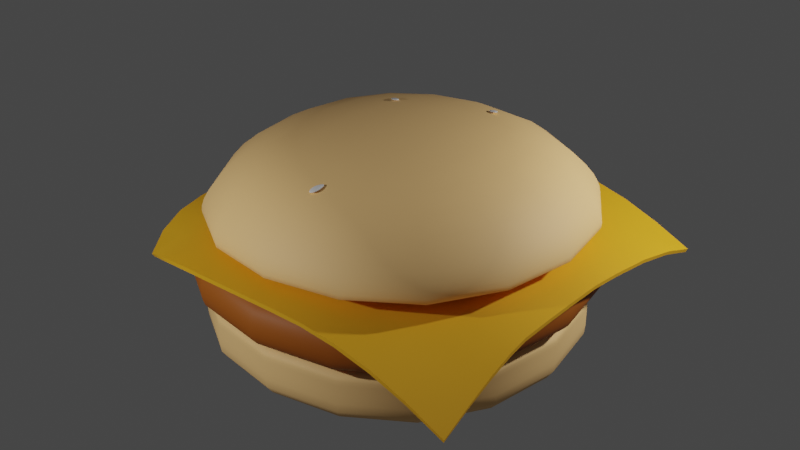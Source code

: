 # Source: burger.blend  (saved by Blender 3.3.6; exported with 4.5.12 LTS)
import bpy
from mathutils import Matrix  # noqa: F401  (used for matrix-valued properties, if any)

bpy.ops.wm.read_factory_settings(use_empty=True)
scene = bpy.context.scene
scene.name = 'Scene'

# ---- collections
col_collection = bpy.data.collections.new('Collection'); scene.collection.children.link(col_collection)

# ---- materials (node trees are filled in below, after node groups)
mat_bunmaterial = bpy.data.materials.new('bunMaterial')
mat_bunmaterial.use_transparent_shadow = False
mat_meat = bpy.data.materials.new('Meat')
mat_meat.use_transparent_shadow = False
mat_cheese = bpy.data.materials.new('Cheese')
mat_cheese.use_transparent_shadow = False
mat_material = bpy.data.materials.new('Material')
mat_material.alpha_threshold = 0.0
mat_material.use_transparent_shadow = False
mat_material.roughness = 0.5
mat_material.line_color = (0.0, 0.0, 0.0, 1.0)

# ---- node groups
ng_auto_smooth = bpy.data.node_groups.new('Auto Smooth', 'GeometryNodeTree')
_s = ng_auto_smooth.interface.new_socket(name='Geometry', in_out='OUTPUT', socket_type='NodeSocketGeometry')
_s = ng_auto_smooth.interface.new_socket(name='Geometry', in_out='INPUT', socket_type='NodeSocketGeometry')
_s = ng_auto_smooth.interface.new_socket(name='Angle', in_out='INPUT', socket_type='NodeSocketFloat')
_s.subtype = 'ANGLE'
_s.min_value = 0.0
_s.max_value = 3.142
ng_auto_smooth.is_modifier = True
_N = ng_auto_smooth.nodes; _L = ng_auto_smooth.links
n0 = _N.new('NodeGroupOutput'); n0.name = 'Group Output'; n0.location = (480, -100)
n1 = _N.new('NodeGroupInput'); n1.name = 'Group Input'; n1.location = (-420, -300)
n2 = _N.new('NodeGroupInput'); n2.name = 'Group Input.001'; n2.location = (-60, -100)
n3 = _N.new('GeometryNodeSetShadeSmooth'); n3.name = 'Set Shade Smooth'; n3.location = (120, -100)
n3.domain = 'EDGE'
n4 = _N.new('GeometryNodeSetShadeSmooth'); n4.name = 'Set Shade Smooth.001'; n4.location = (300, -100)
n5 = _N.new('GeometryNodeInputMeshEdgeAngle'); n5.name = 'Edge Angle'; n5.location = (-420, -220)
n6 = _N.new('GeometryNodeInputEdgeSmooth'); n6.name = 'Is Edge Smooth'; n6.location = (-60, -160)
n7 = _N.new('GeometryNodeInputShadeSmooth'); n7.name = 'Is Face Smooth'; n7.location = (-240, -340)
n8 = _N.new('FunctionNodeBooleanMath'); n8.name = 'Boolean Math'; n8.location = (-60, -220)
n9 = _N.new('FunctionNodeCompare'); n9.name = 'Compare'; n9.location = (-240, -180)
n9.operation = 'LESS_EQUAL'
_L.new(n5.outputs[0], n9.inputs[0])
_L.new(n4.outputs[0], n0.inputs[0])
_L.new(n1.outputs[1], n9.inputs[1])
_L.new(n9.outputs[0], n8.inputs[0])
_L.new(n7.outputs[0], n8.inputs[1])
_L.new(n2.outputs[0], n3.inputs[0])
_L.new(n6.outputs[0], n3.inputs[1])
_L.new(n3.outputs[0], n4.inputs[0])
_L.new(n8.outputs[0], n3.inputs[2])
n0.is_active_output = True

# ---- material node trees
mat_bunmaterial.use_nodes = True; mat_bunmaterial.node_tree.nodes.clear()
_N = mat_bunmaterial.node_tree.nodes; _L = mat_bunmaterial.node_tree.links
n0 = _N.new('ShaderNodeBsdfPrincipled'); n0.name = 'Principled BSDF'; n0.location = (10, 300)
n0.distribution = 'GGX'
n0.subsurface_method = 'RANDOM_WALK_SKIN'
n0.inputs[0].default_value = (1.0, 0.6057, 0.2432, 1.0)
n0.inputs[2].default_value = 0.6659
n0.inputs[3].default_value = 1.45
n0.inputs[27].default_value = (0.0, 0.0, 0.0, 1.0)
n0.inputs[28].default_value = 1.0
n1 = _N.new('ShaderNodeOutputMaterial'); n1.name = 'Material Output'; n1.location = (300, 300)
_L.new(n0.outputs[0], n1.inputs[0])
n1.is_active_output = True
mat_meat.use_nodes = True; mat_meat.node_tree.nodes.clear()
_N = mat_meat.node_tree.nodes; _L = mat_meat.node_tree.links
n0 = _N.new('ShaderNodeBsdfPrincipled'); n0.name = 'Principled BSDF'; n0.location = (10, 300)
n0.distribution = 'GGX'
n0.subsurface_method = 'RANDOM_WALK_SKIN'
n0.inputs[0].default_value = (0.3424, 0.0867, 0.0, 1.0)
n0.inputs[2].default_value = 0.631
n0.inputs[3].default_value = 1.45
n0.inputs[27].default_value = (0.0, 0.0, 0.0, 1.0)
n0.inputs[28].default_value = 1.0
n1 = _N.new('ShaderNodeOutputMaterial'); n1.name = 'Material Output'; n1.location = (300, 300)
_L.new(n0.outputs[0], n1.inputs[0])
n1.is_active_output = True
mat_cheese.use_nodes = True; mat_cheese.node_tree.nodes.clear()
_N = mat_cheese.node_tree.nodes; _L = mat_cheese.node_tree.links
n0 = _N.new('ShaderNodeBsdfPrincipled'); n0.name = 'Principled BSDF'; n0.location = (10, 300)
n0.distribution = 'GGX'
n0.subsurface_method = 'RANDOM_WALK_SKIN'
n0.inputs[0].default_value = (0.8, 0.3849, 0.004825, 1.0)
n0.inputs[2].default_value = 0.7183
n0.inputs[3].default_value = 1.45
n0.inputs[27].default_value = (0.0, 0.0, 0.0, 1.0)
n0.inputs[28].default_value = 1.0
n1 = _N.new('ShaderNodeOutputMaterial'); n1.name = 'Material Output'; n1.location = (300, 300)
_L.new(n0.outputs[0], n1.inputs[0])
n1.is_active_output = True
mat_material.use_nodes = True; mat_material.node_tree.nodes.clear()
_N = mat_material.node_tree.nodes; _L = mat_material.node_tree.links
n0 = _N.new('ShaderNodeOutputMaterial'); n0.name = 'Material Output'; n0.location = (300, 300)
n1 = _N.new('ShaderNodeBsdfPrincipled'); n1.name = 'Principled BSDF'; n1.location = (10, 300)
n1.distribution = 'GGX'
n1.subsurface_method = 'RANDOM_WALK_SKIN'
n1.inputs[3].default_value = 1.45
n1.inputs[27].default_value = (0.0, 0.0, 0.0, 1.0)
n1.inputs[28].default_value = 1.0
_L.new(n1.outputs[0], n0.inputs[0])
n0.is_active_output = True

# ---- world
world_world = bpy.data.worlds.new('World'); scene.world = world_world
world_world.use_nodes = True; world_world.node_tree.nodes.clear()
_N = world_world.node_tree.nodes; _L = world_world.node_tree.links
n0 = _N.new('ShaderNodeOutputWorld'); n0.name = 'World Output'; n0.location = (300, 300)
n1 = _N.new('ShaderNodeBackground'); n1.name = 'Background'; n1.location = (10, 300)
n1.inputs[0].default_value = (0.05088, 0.05088, 0.05088, 1.0)
_L.new(n1.outputs[0], n0.inputs[0])
n0.is_active_output = True
world_world.color = (0.05088, 0.05088, 0.05088)
world_world.use_sun_shadow = False
world_world.sun_shadow_jitter_overblur = 0.0

# ---- lights
light_point = bpy.data.lights.new('Point', 'POINT')
light_point.transmission_factor = 0.0
light_point.energy = 3000.0
light_point.shadow_soft_size = 0.25
light_point.shadow_maximum_resolution = 0.006
light_point.use_absolute_resolution = True
light_point_001 = bpy.data.lights.new('Point.001', 'POINT')
light_point_001.transmission_factor = 0.0
light_point_001.energy = 3000.0
light_point_001.shadow_soft_size = 0.25
light_point_001.shadow_maximum_resolution = 0.006
light_point_001.use_absolute_resolution = True

# ---- meshes
me_cube_002 = bpy.data.meshes.new('Cube.002')
me_cube_002.from_pydata([(-5.0, -5.0, 0.0), (-5.0, -5.0, 2.0), (-5.0, 5.0, 0.0), (-5.0, 5.0, 2.0), (5.0, -5.0, 0.0), (5.0, -5.0, 2.0), (5.0, 5.0, 0.0), (5.0, 5.0, 2.0), (-5.0, -5.0, 1.7), (-5.0, 5.0, 1.7), (5.0, 5.0, 1.7), (5.0, -5.0, 1.7), (-5.0, 5.0, 1.215), (5.0, 5.0, 1.215), (5.0, -5.0, 1.215), (-5.0, -5.0, 1.215)], [], [(8, 1, 3, 9), (9, 3, 7, 10), (10, 7, 5, 11), (11, 5, 1, 8), (2, 6, 4, 0), (7, 3, 1, 5), (14, 11, 8, 15), (13, 10, 11, 14), (12, 9, 10, 13), (15, 8, 9, 12), (0, 15, 12, 2), (2, 12, 13, 6), (6, 13, 14, 4), (4, 14, 15, 0)])
me_cube_002.polygons.foreach_set('use_smooth', [True] * 14)
_uv = me_cube_002.uv_layers.new(name='UVMap')
_uv.uv.foreach_set('vector', [0.6, 0.0, 0.625, 0.0, 0.625, 0.25, 0.6, 0.25, 0.6, 0.25, 0.625, 0.25, 0.625, 0.5, 0.6, 0.5, 0.6, 0.5, 0.625, 0.5, 0.625, 0.75, 0.6, 0.75, 0.6, 0.75, 0.625, 0.75, 0.625, 1.0, 0.6, 1.0, 0.125, 0.5, 0.375, 0.5, 0.375, 0.75, 0.125, 0.75, 0.625, 0.5, 0.875, 0.5, 0.875, 0.75, 0.625, 0.75, 0.4762, 0.75, 0.6, 0.75, 0.6, 1.0, 0.4762, 1.0, 0.4762, 0.5, 0.6, 0.5, 0.6, 0.75, 0.4762, 0.75, 0.4762, 0.25, 0.6, 0.25, 0.6, 0.5, 0.4762, 0.5, 0.4762, 0.0, 0.6, 0.0, 0.6, 0.25, 0.4762, 0.25, 0.375, 0.0, 0.4762, 0.0, 0.4762, 0.25, 0.375, 0.25, 0.375, 0.25, 0.4762, 0.25, 0.4762, 0.5, 0.375, 0.5, 0.375, 0.5, 0.4762, 0.5, 0.4762, 0.75, 0.375, 0.75, 0.375, 0.75, 0.4762, 0.75, 0.4762, 1.0, 0.375, 1.0])
me_cube_002.materials.append(mat_bunmaterial)
me_cube_002.update()
me_cube_003 = bpy.data.meshes.new('Cube.003')
me_cube_003.from_pydata([(-4.646, -4.646, -0.2649), (-4.646, -4.646, 0.6643), (-4.646, 4.646, -0.2649), (-4.646, 4.646, 0.6643), (4.646, -4.646, -0.2649), (4.646, -4.646, 0.6643), (4.646, 4.646, -0.2649), (4.646, 4.646, 0.6643), (-5.195, -5.195, 0.3957), (-5.195, 5.195, 0.3957), (5.195, 5.195, 0.3957), (5.195, -5.195, 0.3957), (-5.195, 5.195, -0.07994), (5.195, 5.195, -0.07994), (5.195, -5.195, -0.07994), (-5.195, -5.195, -0.07994)], [], [(8, 1, 3, 9), (9, 3, 7, 10), (10, 7, 5, 11), (11, 5, 1, 8), (2, 6, 4, 0), (7, 3, 1, 5), (14, 11, 8, 15), (13, 10, 11, 14), (12, 9, 10, 13), (15, 8, 9, 12), (0, 15, 12, 2), (2, 12, 13, 6), (6, 13, 14, 4), (4, 14, 15, 0)])
me_cube_003.polygons.foreach_set('use_smooth', [True] * 14)
_uv = me_cube_003.uv_layers.new(name='UVMap')
_uv.uv.foreach_set('vector', [0.6, 0.0, 0.625, 0.0, 0.625, 0.25, 0.6, 0.25, 0.6, 0.25, 0.625, 0.25, 0.625, 0.5, 0.6, 0.5, 0.6, 0.5, 0.625, 0.5, 0.625, 0.75, 0.6, 0.75, 0.6, 0.75, 0.625, 0.75, 0.625, 1.0, 0.6, 1.0, 0.125, 0.5, 0.375, 0.5, 0.375, 0.75, 0.125, 0.75, 0.625, 0.5, 0.875, 0.5, 0.875, 0.75, 0.625, 0.75, 0.4762, 0.75, 0.6, 0.75, 0.6, 1.0, 0.4762, 1.0, 0.4762, 0.5, 0.6, 0.5, 0.6, 0.75, 0.4762, 0.75, 0.4762, 0.25, 0.6, 0.25, 0.6, 0.5, 0.4762, 0.5, 0.4762, 0.0, 0.6, 0.0, 0.6, 0.25, 0.4762, 0.25, 0.375, 0.0, 0.4762, 0.0, 0.4762, 0.25, 0.375, 0.25, 0.375, 0.25, 0.4762, 0.25, 0.4762, 0.5, 0.375, 0.5, 0.375, 0.5, 0.4762, 0.5, 0.4762, 0.75, 0.375, 0.75, 0.375, 0.75, 0.4762, 0.75, 0.4762, 1.0, 0.375, 1.0])
me_cube_003.materials.append(mat_meat)
me_cube_003.update()
me_plane = bpy.data.meshes.new('Plane')
me_plane.from_pydata([(-0.9441, -0.7573, -0.2228), (1.042, -0.9819, -0.2318), (-0.9783, 1.096, -0.2093), (1.042, 0.9895, -0.2318), (-0.9555, 0.8731, -0.0854), (-0.9449, 0.6727, -0.02816), (-0.9441, 0.4904, -0.02389), (-0.9441, 0.3096, -0.02389), (-0.9441, 0.1288, -0.02389), (-0.9441, -0.05206, -0.02389), (-0.9441, -0.2329, -0.02389), (-0.9441, -0.4103, -0.0273), (-0.9441, -0.5594, -0.05909), (-0.9441, -0.675, -0.1243), (-0.769, -0.8719, -0.1126), (-0.5915, -0.9465, -0.04066), (-0.4123, -0.983, -0.005504), (-0.2319, -0.9876, -0.001238), (-0.0511, -0.9876, -0.001238), (0.1297, -0.9876, -0.001238), (0.3106, -0.9876, -0.004575), (0.4919, -0.9871, -0.02711), (0.6741, -0.9859, -0.07224), (0.8573, -0.9851, -0.1403), (1.042, -0.8211, -0.1547), (1.042, -0.6805, -0.09634), (1.042, -0.5588, -0.05687), (1.042, -0.4556, -0.03624), (1.042, -0.2748, -0.0329), (1.042, -0.09394, -0.0329), (1.042, 0.08689, -0.03624), (1.042, 0.2677, -0.05687), (1.042, 0.5273, -0.09634), (1.042, 0.7683, -0.1547), (0.8573, 0.9876, -0.1403), (0.6741, 0.9943, -0.07223), (0.4919, 1.001, -0.0271), (0.3106, 1.002, -0.004575), (0.1297, 1.002, -0.001238), (-0.0511, 1.002, -0.001238), (-0.2319, 1.002, -0.001238), (-0.4122, 1.003, -0.002463), (-0.5921, 1.01, -0.01026), (-0.7806, 1.037, -0.0732), (-0.7708, -0.721, -0.08059), (-0.7716, -0.5847, -0.03575), (-0.7716, -0.4271, -0.01251), (-0.7716, -0.2477, -0.01111), (-0.7716, -0.06688, -0.01111), (-0.7716, 0.1139, -0.01111), (-0.7716, 0.2948, -0.01111), (-0.7716, 0.4756, -0.01111), (-0.7717, 0.6566, -0.01156), (-0.7774, 0.8467, -0.04027), (-0.5938, -0.7757, -0.02843), (-0.597, -0.6137, -0.008599), (-0.5982, -0.4396, -0.001924), (-0.5982, -0.2587, -0.001926), (-0.5982, -0.07791, -0.001926), (-0.5982, 0.1029, -0.001926), (-0.5982, 0.2838, -0.001926), (-0.5982, 0.4646, -0.001926), (-0.5977, 0.6455, -0.001883), (-0.5942, 0.8271, -0.004149), (-0.4152, -0.8049, -0.0008248), (-0.4188, -0.6264, 0.002545), (-0.4231, -0.4466, 0.003656), (-0.424, -0.266, 0.003672), (-0.424, -0.08518, 0.003672), (-0.424, 0.09565, 0.003672), (-0.424, 0.2765, 0.003672), (-0.4234, 0.4575, 0.003676), (-0.419, 0.6395, 0.002358), (-0.4153, 0.8213, 0.0004505), (-0.2351, -0.8084, 0.00214), (-0.2389, -0.629, 0.004393), (-0.2433, -0.4493, 0.005562), (-0.2482, -0.2693, 0.005697), (-0.2491, -0.08872, 0.005702), (-0.2491, 0.09211, 0.005702), (-0.2484, 0.2731, 0.005698), (-0.2435, 0.455, 0.005334), (-0.2391, 0.6369, 0.004206), (-0.2352, 0.8191, 0.002031), (-0.05432, -0.8084, 0.002157), (-0.05812, -0.6291, 0.004447), (-0.0625, -0.4494, 0.005636), (-0.06745, -0.2694, 0.005725), (-0.07299, -0.08926, 0.004809), (-0.07316, 0.09153, 0.00481), (-0.06761, 0.2732, 0.005481), (-0.06266, 0.4549, 0.005409), (-0.05827, 0.6368, 0.004264), (-0.05441, 0.8191, 0.002048), (0.1265, -0.8084, 0.002157), (0.1227, -0.6291, 0.004447), (0.1183, -0.4494, 0.005636), (0.1134, -0.2694, 0.005725), (0.1085, -0.08904, 0.004715), (0.1085, 0.09194, 0.004478), (0.1132, 0.2732, 0.005481), (0.1182, 0.4549, 0.005409), (0.1226, 0.6368, 0.004264), (0.1264, 0.8191, 0.002048), (0.3073, -0.8084, 3.988e-05), (0.3035, -0.6292, 0.004276), (0.2992, -0.4515, 0.005604), (0.2949, -0.2726, 0.005717), (0.2949, -0.09157, 0.005415), (0.2949, 0.08926, 0.005415), (0.2949, 0.2701, 0.005438), (0.2989, 0.4515, 0.005409), (0.3033, 0.6347, 0.004131), (0.3072, 0.8189, -6.286e-05), (0.4887, -0.8091, -0.0194), (0.4851, -0.6377, -0.007111), (0.481, -0.4681, 0.002126), (0.4812, -0.2916, 0.003117), (0.4812, -0.1108, 0.003117), (0.4812, 0.07002, 0.003117), (0.4812, 0.2508, 0.00313), (0.4808, 0.4316, 0.002195), (0.4843, 0.6179, -0.006876), (0.4884, 0.8103, -0.01933), (0.6711, -0.8155, -0.05856), (0.6677, -0.6562, -0.03342), (0.6678, -0.4984, -0.01319), (0.6677, -0.3286, -0.004051), (0.6677, -0.1478, -0.003908), (0.6677, 0.03303, -0.003907), (0.6676, 0.2138, -0.004003), (0.667, 0.3944, -0.01204), (0.6675, 0.5864, -0.03305), (0.6704, 0.7916, -0.05816), (0.8544, -0.8223, -0.1114), (0.8546, -0.6749, -0.06845), (0.8545, -0.5375, -0.03527), (0.8541, -0.3836, -0.01697), (0.8541, -0.2028, -0.01487), (0.8541, -0.02194, -0.01487), (0.8541, 0.1589, -0.01697), (0.8541, 0.3397, -0.0342), (0.8545, 0.5478, -0.06834), (0.8545, 0.7725, -0.1112)], [], [(143, 33, 3, 34), (4, 53, 43, 2), (53, 63, 42, 43), (63, 73, 41, 42), (73, 83, 40, 41), (83, 93, 39, 40), (93, 103, 38, 39), (103, 113, 37, 38), (113, 123, 36, 37), (123, 133, 35, 36), (133, 143, 34, 35), (0, 14, 44, 13), (13, 44, 45, 12), (12, 45, 46, 11), (11, 46, 47, 10), (10, 47, 48, 9), (9, 48, 49, 8), (8, 49, 50, 7), (7, 50, 51, 6), (6, 51, 52, 5), (5, 52, 53, 4), (14, 15, 54, 44), (44, 54, 55, 45), (45, 55, 56, 46), (46, 56, 57, 47), (47, 57, 58, 48), (48, 58, 59, 49), (49, 59, 60, 50), (50, 60, 61, 51), (51, 61, 62, 52), (52, 62, 63, 53), (15, 16, 64, 54), (54, 64, 65, 55), (55, 65, 66, 56), (56, 66, 67, 57), (57, 67, 68, 58), (58, 68, 69, 59), (59, 69, 70, 60), (60, 70, 71, 61), (61, 71, 72, 62), (62, 72, 73, 63), (16, 17, 74, 64), (64, 74, 75, 65), (65, 75, 76, 66), (66, 76, 77, 67), (67, 77, 78, 68), (68, 78, 79, 69), (69, 79, 80, 70), (70, 80, 81, 71), (71, 81, 82, 72), (72, 82, 83, 73), (17, 18, 84, 74), (74, 84, 85, 75), (75, 85, 86, 76), (76, 86, 87, 77), (77, 87, 88, 78), (78, 88, 89, 79), (79, 89, 90, 80), (80, 90, 91, 81), (81, 91, 92, 82), (82, 92, 93, 83), (18, 19, 94, 84), (84, 94, 95, 85), (85, 95, 96, 86), (86, 96, 97, 87), (87, 97, 98, 88), (88, 98, 99, 89), (89, 99, 100, 90), (90, 100, 101, 91), (91, 101, 102, 92), (92, 102, 103, 93), (19, 20, 104, 94), (94, 104, 105, 95), (95, 105, 106, 96), (96, 106, 107, 97), (97, 107, 108, 98), (98, 108, 109, 99), (99, 109, 110, 100), (100, 110, 111, 101), (101, 111, 112, 102), (102, 112, 113, 103), (20, 21, 114, 104), (104, 114, 115, 105), (105, 115, 116, 106), (106, 116, 117, 107), (107, 117, 118, 108), (108, 118, 119, 109), (109, 119, 120, 110), (110, 120, 121, 111), (111, 121, 122, 112), (112, 122, 123, 113), (21, 22, 124, 114), (114, 124, 125, 115), (115, 125, 126, 116), (116, 126, 127, 117), (117, 127, 128, 118), (118, 128, 129, 119), (119, 129, 130, 120), (120, 130, 131, 121), (121, 131, 132, 122), (122, 132, 133, 123), (22, 23, 134, 124), (124, 134, 135, 125), (125, 135, 136, 126), (126, 136, 137, 127), (127, 137, 138, 128), (128, 138, 139, 129), (129, 139, 140, 130), (130, 140, 141, 131), (131, 141, 142, 132), (132, 142, 143, 133), (23, 1, 24, 134), (134, 24, 25, 135), (135, 25, 26, 136), (136, 26, 27, 137), (137, 27, 28, 138), (138, 28, 29, 139), (139, 29, 30, 140), (140, 30, 31, 141), (141, 31, 32, 142), (142, 32, 33, 143)])
me_plane.polygons.foreach_set('use_smooth', [True] * 121)
_uv = me_plane.uv_layers.new(name='UVMap')
_uv.uv.foreach_set('vector', [0.9091, 0.9091, 1.0, 0.9091, 1.0, 1.0, 0.9091, 1.0, 0.0, 0.9091, 0.09091, 0.9091, 0.09091, 1.0, 0.0, 1.0, 0.09091, 0.9091, 0.1818, 0.9091, 0.1818, 1.0, 0.09091, 1.0, 0.1818, 0.9091, 0.2727, 0.9091, 0.2727, 1.0, 0.1818, 1.0, 0.2727, 0.9091, 0.3636, 0.9091, 0.3636, 1.0, 0.2727, 1.0, 0.3636, 0.9091, 0.4545, 0.9091, 0.4545, 1.0, 0.3636, 1.0, 0.4545, 0.9091, 0.5455, 0.9091, 0.5455, 1.0, 0.4545, 1.0, 0.5455, 0.9091, 0.6364, 0.9091, 0.6364, 1.0, 0.5455, 1.0, 0.6364, 0.9091, 0.7273, 0.9091, 0.7273, 1.0, 0.6364, 1.0, 0.7273, 0.9091, 0.8182, 0.9091, 0.8182, 1.0, 0.7273, 1.0, 0.8182, 0.9091, 0.9091, 0.9091, 0.9091, 1.0, 0.8182, 1.0, 0.0, 0.0, 0.09091, 0.0, 0.09091, 0.09091, 0.0, 0.09091, 0.0, 0.09091, 0.09091, 0.09091, 0.09091, 0.1818, 0.0, 0.1818, 0.0, 0.1818, 0.09091, 0.1818, 0.09091, 0.2727, 0.0, 0.2727, 0.0, 0.2727, 0.09091, 0.2727, 0.09091, 0.3636, 0.0, 0.3636, 0.0, 0.3636, 0.09091, 0.3636, 0.09091, 0.4545, 0.0, 0.4545, 0.0, 0.4545, 0.09091, 0.4545, 0.09091, 0.5455, 0.0, 0.5455, 0.0, 0.5455, 0.09091, 0.5455, 0.09091, 0.6364, 0.0, 0.6364, 0.0, 0.6364, 0.09091, 0.6364, 0.09091, 0.7273, 0.0, 0.7273, 0.0, 0.7273, 0.09091, 0.7273, 0.09091, 0.8182, 0.0, 0.8182, 0.0, 0.8182, 0.09091, 0.8182, 0.09091, 0.9091, 0.0, 0.9091, 0.09091, 0.0, 0.1818, 0.0, 0.1818, 0.09091, 0.09091, 0.09091, 0.09091, 0.09091, 0.1818, 0.09091, 0.1818, 0.1818, 0.09091, 0.1818, 0.09091, 0.1818, 0.1818, 0.1818, 0.1818, 0.2727, 0.09091, 0.2727, 0.09091, 0.2727, 0.1818, 0.2727, 0.1818, 0.3636, 0.09091, 0.3636, 0.09091, 0.3636, 0.1818, 0.3636, 0.1818, 0.4545, 0.09091, 0.4545, 0.09091, 0.4545, 0.1818, 0.4545, 0.1818, 0.5455, 0.09091, 0.5455, 0.09091, 0.5455, 0.1818, 0.5455, 0.1818, 0.6364, 0.09091, 0.6364, 0.09091, 0.6364, 0.1818, 0.6364, 0.1818, 0.7273, 0.09091, 0.7273, 0.09091, 0.7273, 0.1818, 0.7273, 0.1818, 0.8182, 0.09091, 0.8182, 0.09091, 0.8182, 0.1818, 0.8182, 0.1818, 0.9091, 0.09091, 0.9091, 0.1818, 0.0, 0.2727, 0.0, 0.2727, 0.09091, 0.1818, 0.09091, 0.1818, 0.09091, 0.2727, 0.09091, 0.2727, 0.1818, 0.1818, 0.1818, 0.1818, 0.1818, 0.2727, 0.1818, 0.2727, 0.2727, 0.1818, 0.2727, 0.1818, 0.2727, 0.2727, 0.2727, 0.2727, 0.3636, 0.1818, 0.3636, 0.1818, 0.3636, 0.2727, 0.3636, 0.2727, 0.4545, 0.1818, 0.4545, 0.1818, 0.4545, 0.2727, 0.4545, 0.2727, 0.5455, 0.1818, 0.5455, 0.1818, 0.5455, 0.2727, 0.5455, 0.2727, 0.6364, 0.1818, 0.6364, 0.1818, 0.6364, 0.2727, 0.6364, 0.2727, 0.7273, 0.1818, 0.7273, 0.1818, 0.7273, 0.2727, 0.7273, 0.2727, 0.8182, 0.1818, 0.8182, 0.1818, 0.8182, 0.2727, 0.8182, 0.2727, 0.9091, 0.1818, 0.9091, 0.2727, 0.0, 0.3636, 0.0, 0.3636, 0.09091, 0.2727, 0.09091, 0.2727, 0.09091, 0.3636, 0.09091, 0.3636, 0.1818, 0.2727, 0.1818, 0.2727, 0.1818, 0.3636, 0.1818, 0.3636, 0.2727, 0.2727, 0.2727, 0.2727, 0.2727, 0.3636, 0.2727, 0.3636, 0.3636, 0.2727, 0.3636, 0.2727, 0.3636, 0.3636, 0.3636, 0.3636, 0.4545, 0.2727, 0.4545, 0.2727, 0.4545, 0.3636, 0.4545, 0.3636, 0.5455, 0.2727, 0.5455, 0.2727, 0.5455, 0.3636, 0.5455, 0.3636, 0.6364, 0.2727, 0.6364, 0.2727, 0.6364, 0.3636, 0.6364, 0.3636, 0.7273, 0.2727, 0.7273, 0.2727, 0.7273, 0.3636, 0.7273, 0.3636, 0.8182, 0.2727, 0.8182, 0.2727, 0.8182, 0.3636, 0.8182, 0.3636, 0.9091, 0.2727, 0.9091, 0.3636, 0.0, 0.4545, 0.0, 0.4545, 0.09091, 0.3636, 0.09091, 0.3636, 0.09091, 0.4545, 0.09091, 0.4545, 0.1818, 0.3636, 0.1818, 0.3636, 0.1818, 0.4545, 0.1818, 0.4545, 0.2727, 0.3636, 0.2727, 0.3636, 0.2727, 0.4545, 0.2727, 0.4545, 0.3636, 0.3636, 0.3636, 0.3636, 0.3636, 0.4545, 0.3636, 0.4545, 0.4545, 0.3636, 0.4545, 0.3636, 0.4545, 0.4545, 0.4545, 0.4545, 0.5455, 0.3636, 0.5455, 0.3636, 0.5455, 0.4545, 0.5455, 0.4545, 0.6364, 0.3636, 0.6364, 0.3636, 0.6364, 0.4545, 0.6364, 0.4545, 0.7273, 0.3636, 0.7273, 0.3636, 0.7273, 0.4545, 0.7273, 0.4545, 0.8182, 0.3636, 0.8182, 0.3636, 0.8182, 0.4545, 0.8182, 0.4545, 0.9091, 0.3636, 0.9091, 0.4545, 0.0, 0.5455, 0.0, 0.5455, 0.09091, 0.4545, 0.09091, 0.4545, 0.09091, 0.5455, 0.09091, 0.5455, 0.1818, 0.4545, 0.1818, 0.4545, 0.1818, 0.5455, 0.1818, 0.5455, 0.2727, 0.4545, 0.2727, 0.4545, 0.2727, 0.5455, 0.2727, 0.5455, 0.3636, 0.4545, 0.3636, 0.4545, 0.3636, 0.5455, 0.3636, 0.5455, 0.4545, 0.4545, 0.4545, 0.4545, 0.4545, 0.5455, 0.4545, 0.5455, 0.5455, 0.4545, 0.5455, 0.4545, 0.5455, 0.5455, 0.5455, 0.5455, 0.6364, 0.4545, 0.6364, 0.4545, 0.6364, 0.5455, 0.6364, 0.5455, 0.7273, 0.4545, 0.7273, 0.4545, 0.7273, 0.5455, 0.7273, 0.5455, 0.8182, 0.4545, 0.8182, 0.4545, 0.8182, 0.5455, 0.8182, 0.5455, 0.9091, 0.4545, 0.9091, 0.5455, 0.0, 0.6364, 0.0, 0.6364, 0.09091, 0.5455, 0.09091, 0.5455, 0.09091, 0.6364, 0.09091, 0.6364, 0.1818, 0.5455, 0.1818, 0.5455, 0.1818, 0.6364, 0.1818, 0.6364, 0.2727, 0.5455, 0.2727, 0.5455, 0.2727, 0.6364, 0.2727, 0.6364, 0.3636, 0.5455, 0.3636, 0.5455, 0.3636, 0.6364, 0.3636, 0.6364, 0.4545, 0.5455, 0.4545, 0.5455, 0.4545, 0.6364, 0.4545, 0.6364, 0.5455, 0.5455, 0.5455, 0.5455, 0.5455, 0.6364, 0.5455, 0.6364, 0.6364, 0.5455, 0.6364, 0.5455, 0.6364, 0.6364, 0.6364, 0.6364, 0.7273, 0.5455, 0.7273, 0.5455, 0.7273, 0.6364, 0.7273, 0.6364, 0.8182, 0.5455, 0.8182, 0.5455, 0.8182, 0.6364, 0.8182, 0.6364, 0.9091, 0.5455, 0.9091, 0.6364, 0.0, 0.7273, 0.0, 0.7273, 0.09091, 0.6364, 0.09091, 0.6364, 0.09091, 0.7273, 0.09091, 0.7273, 0.1818, 0.6364, 0.1818, 0.6364, 0.1818, 0.7273, 0.1818, 0.7273, 0.2727, 0.6364, 0.2727, 0.6364, 0.2727, 0.7273, 0.2727, 0.7273, 0.3636, 0.6364, 0.3636, 0.6364, 0.3636, 0.7273, 0.3636, 0.7273, 0.4545, 0.6364, 0.4545, 0.6364, 0.4545, 0.7273, 0.4545, 0.7273, 0.5455, 0.6364, 0.5455, 0.6364, 0.5455, 0.7273, 0.5455, 0.7273, 0.6364, 0.6364, 0.6364, 0.6364, 0.6364, 0.7273, 0.6364, 0.7273, 0.7273, 0.6364, 0.7273, 0.6364, 0.7273, 0.7273, 0.7273, 0.7273, 0.8182, 0.6364, 0.8182, 0.6364, 0.8182, 0.7273, 0.8182, 0.7273, 0.9091, 0.6364, 0.9091, 0.7273, 0.0, 0.8182, 0.0, 0.8182, 0.09091, 0.7273, 0.09091, 0.7273, 0.09091, 0.8182, 0.09091, 0.8182, 0.1818, 0.7273, 0.1818, 0.7273, 0.1818, 0.8182, 0.1818, 0.8182, 0.2727, 0.7273, 0.2727, 0.7273, 0.2727, 0.8182, 0.2727, 0.8182, 0.3636, 0.7273, 0.3636, 0.7273, 0.3636, 0.8182, 0.3636, 0.8182, 0.4545, 0.7273, 0.4545, 0.7273, 0.4545, 0.8182, 0.4545, 0.8182, 0.5455, 0.7273, 0.5455, 0.7273, 0.5455, 0.8182, 0.5455, 0.8182, 0.6364, 0.7273, 0.6364, 0.7273, 0.6364, 0.8182, 0.6364, 0.8182, 0.7273, 0.7273, 0.7273, 0.7273, 0.7273, 0.8182, 0.7273, 0.8182, 0.8182, 0.7273, 0.8182, 0.7273, 0.8182, 0.8182, 0.8182, 0.8182, 0.9091, 0.7273, 0.9091, 0.8182, 0.0, 0.9091, 0.0, 0.9091, 0.09091, 0.8182, 0.09091, 0.8182, 0.09091, 0.9091, 0.09091, 0.9091, 0.1818, 0.8182, 0.1818, 0.8182, 0.1818, 0.9091, 0.1818, 0.9091, 0.2727, 0.8182, 0.2727, 0.8182, 0.2727, 0.9091, 0.2727, 0.9091, 0.3636, 0.8182, 0.3636, 0.8182, 0.3636, 0.9091, 0.3636, 0.9091, 0.4545, 0.8182, 0.4545, 0.8182, 0.4545, 0.9091, 0.4545, 0.9091, 0.5455, 0.8182, 0.5455, 0.8182, 0.5455, 0.9091, 0.5455, 0.9091, 0.6364, 0.8182, 0.6364, 0.8182, 0.6364, 0.9091, 0.6364, 0.9091, 0.7273, 0.8182, 0.7273, 0.8182, 0.7273, 0.9091, 0.7273, 0.9091, 0.8182, 0.8182, 0.8182, 0.8182, 0.8182, 0.9091, 0.8182, 0.9091, 0.9091, 0.8182, 0.9091, 0.9091, 0.0, 1.0, 0.0, 1.0, 0.09091, 0.9091, 0.09091, 0.9091, 0.09091, 1.0, 0.09091, 1.0, 0.1818, 0.9091, 0.1818, 0.9091, 0.1818, 1.0, 0.1818, 1.0, 0.2727, 0.9091, 0.2727, 0.9091, 0.2727, 1.0, 0.2727, 1.0, 0.3636, 0.9091, 0.3636, 0.9091, 0.3636, 1.0, 0.3636, 1.0, 0.4545, 0.9091, 0.4545, 0.9091, 0.4545, 1.0, 0.4545, 1.0, 0.5455, 0.9091, 0.5455, 0.9091, 0.5455, 1.0, 0.5455, 1.0, 0.6364, 0.9091, 0.6364, 0.9091, 0.6364, 1.0, 0.6364, 1.0, 0.7273, 0.9091, 0.7273, 0.9091, 0.7273, 1.0, 0.7273, 1.0, 0.8182, 0.9091, 0.8182, 0.9091, 0.8182, 1.0, 0.8182, 1.0, 0.9091, 0.9091, 0.9091])
me_plane.materials.append(mat_cheese)
me_plane.update()
me_cube_004 = bpy.data.meshes.new('Cube.004')
me_cube_004.from_pydata([(-3.027, -3.149, -0.6683), (-5.021, -5.052, 1.985), (-3.016, 3.01, -0.6426), (-5.003, 5.043, 2.028), (3.131, -3.16, -0.7915), (5.042, -5.043, 1.778), (3.142, 2.999, -0.7658), (5.06, 5.0, 1.82), (-5.064, -5.125, 1.561), (-5.046, 5.103, 1.604), (5.181, 5.086, 1.399), (5.163, -5.143, 1.356), (-4.861, 4.891, 0.9997), (4.962, 4.875, 0.8036), (4.941, -4.947, 0.7618), (-4.874, -4.929, 0.9576)], [], [(8, 1, 3, 9), (9, 3, 7, 10), (10, 7, 5, 11), (11, 5, 1, 8), (2, 6, 4, 0), (7, 3, 1, 5), (14, 11, 8, 15), (13, 10, 11, 14), (12, 9, 10, 13), (15, 8, 9, 12), (0, 15, 12, 2), (2, 12, 13, 6), (6, 13, 14, 4), (4, 14, 15, 0)])
me_cube_004.polygons.foreach_set('use_smooth', [True] * 14)
_uv = me_cube_004.uv_layers.new(name='UVMap')
_uv.uv.foreach_set('vector', [0.6, 0.0, 0.625, 0.0, 0.625, 0.25, 0.6, 0.25, 0.6, 0.25, 0.625, 0.25, 0.625, 0.5, 0.6, 0.5, 0.6, 0.5, 0.625, 0.5, 0.625, 0.75, 0.6, 0.75, 0.6, 0.75, 0.625, 0.75, 0.625, 1.0, 0.6, 1.0, 0.125, 0.5, 0.375, 0.5, 0.375, 0.75, 0.125, 0.75, 0.625, 0.5, 0.875, 0.5, 0.875, 0.75, 0.625, 0.75, 0.4762, 0.75, 0.6, 0.75, 0.6, 1.0, 0.4762, 1.0, 0.4762, 0.5, 0.6, 0.5, 0.6, 0.75, 0.4762, 0.75, 0.4762, 0.25, 0.6, 0.25, 0.6, 0.5, 0.4762, 0.5, 0.4762, 0.0, 0.6, 0.0, 0.6, 0.25, 0.4762, 0.25, 0.375, 0.0, 0.4762, 0.0, 0.4762, 0.25, 0.375, 0.25, 0.375, 0.25, 0.4762, 0.25, 0.4762, 0.5, 0.375, 0.5, 0.375, 0.5, 0.4762, 0.5, 0.4762, 0.75, 0.375, 0.75, 0.375, 0.75, 0.4762, 0.75, 0.4762, 1.0, 0.375, 1.0])
me_cube_004.materials.append(mat_bunmaterial)
me_cube_004.update()
me_cube_005 = bpy.data.meshes.new('Cube.005')
me_cube_005.from_pydata([(-0.5895, -0.5895, 0.7583), (-0.5895, -0.5895, 0.9376), (-1.393, 1.469, 0.6958), (-1.393, 1.469, 1.0), (0.7352, -0.5827, 0.6958), (0.7352, -0.5827, 1.0), (0.5895, 0.5895, 0.7583), (0.5895, 0.5895, 0.9376)], [], [(0, 1, 3, 2), (2, 3, 7, 6), (6, 7, 5, 4), (4, 5, 1, 0), (2, 6, 4, 0), (7, 3, 1, 5)])
me_cube_005.polygons.foreach_set('use_smooth', [True] * 6)
_uv = me_cube_005.uv_layers.new(name='UVMap')
_uv.uv.foreach_set('vector', [0.375, 0.0, 0.625, 0.0, 0.625, 0.25, 0.375, 0.25, 0.375, 0.25, 0.625, 0.25, 0.625, 0.5, 0.375, 0.5, 0.375, 0.5, 0.625, 0.5, 0.625, 0.75, 0.375, 0.75, 0.375, 0.75, 0.625, 0.75, 0.625, 1.0, 0.375, 1.0, 0.125, 0.5, 0.375, 0.5, 0.375, 0.75, 0.125, 0.75, 0.625, 0.5, 0.875, 0.5, 0.875, 0.75, 0.625, 0.75])
me_cube_005.materials.append(mat_material)
me_cube_005.update()
me_cube_006 = bpy.data.meshes.new('Cube.006')
me_cube_006.from_pydata([(-0.5895, -0.5895, 0.7583), (-0.5895, -0.5895, 0.9376), (-1.393, 1.469, 0.6958), (-1.393, 1.469, 1.0), (0.7352, -0.5827, 0.6958), (0.7352, -0.5827, 1.0), (0.5895, 0.5895, 0.7583), (0.5895, 0.5895, 0.9376)], [], [(0, 1, 3, 2), (2, 3, 7, 6), (6, 7, 5, 4), (4, 5, 1, 0), (2, 6, 4, 0), (7, 3, 1, 5)])
me_cube_006.polygons.foreach_set('use_smooth', [True] * 6)
_uv = me_cube_006.uv_layers.new(name='UVMap')
_uv.uv.foreach_set('vector', [0.375, 0.0, 0.625, 0.0, 0.625, 0.25, 0.375, 0.25, 0.375, 0.25, 0.625, 0.25, 0.625, 0.5, 0.375, 0.5, 0.375, 0.5, 0.625, 0.5, 0.625, 0.75, 0.375, 0.75, 0.375, 0.75, 0.625, 0.75, 0.625, 1.0, 0.375, 1.0, 0.125, 0.5, 0.375, 0.5, 0.375, 0.75, 0.125, 0.75, 0.625, 0.5, 0.875, 0.5, 0.875, 0.75, 0.625, 0.75])
me_cube_006.materials.append(mat_material)
me_cube_006.update()
me_cube_007 = bpy.data.meshes.new('Cube.007')
me_cube_007.from_pydata([(-0.5895, -0.5895, 0.7583), (-0.5895, -0.5895, 0.9376), (-1.393, 1.469, 0.6958), (-1.393, 1.469, 1.0), (0.7352, -0.5827, 0.6958), (0.7352, -0.5827, 1.0), (0.5895, 0.5895, 0.7583), (0.5895, 0.5895, 0.9376)], [], [(0, 1, 3, 2), (2, 3, 7, 6), (6, 7, 5, 4), (4, 5, 1, 0), (2, 6, 4, 0), (7, 3, 1, 5)])
me_cube_007.polygons.foreach_set('use_smooth', [True] * 6)
_uv = me_cube_007.uv_layers.new(name='UVMap')
_uv.uv.foreach_set('vector', [0.375, 0.0, 0.625, 0.0, 0.625, 0.25, 0.375, 0.25, 0.375, 0.25, 0.625, 0.25, 0.625, 0.5, 0.375, 0.5, 0.375, 0.5, 0.625, 0.5, 0.625, 0.75, 0.375, 0.75, 0.375, 0.75, 0.625, 0.75, 0.625, 1.0, 0.375, 1.0, 0.125, 0.5, 0.375, 0.5, 0.375, 0.75, 0.125, 0.75, 0.625, 0.5, 0.875, 0.5, 0.875, 0.75, 0.625, 0.75])
me_cube_007.materials.append(mat_material)
me_cube_007.update()

# ---- objects
ob_cube = bpy.data.objects.new('Cube', me_cube_002)
ob_point = bpy.data.objects.new('Point', light_point)
ob_cube_001 = bpy.data.objects.new('Cube.001', me_cube_003)
ob_plane = bpy.data.objects.new('Plane', me_plane)
ob_cube_002 = bpy.data.objects.new('Cube.002', me_cube_004)
ob_point_001 = bpy.data.objects.new('Point.001', light_point_001)
ob_cube_003 = bpy.data.objects.new('Cube.003', me_cube_005)
ob_cube_004 = bpy.data.objects.new('Cube.004', me_cube_006)
ob_cube_005 = bpy.data.objects.new('Cube.005', me_cube_007)

# ---- transforms, parenting, visibility, modifiers, constraints
ob_cube.location = (0.0, 0.0, 0.0)
_m = ob_cube.modifiers.new('Subdivision', 'SUBSURF')
_m.levels = 4
ob_point.location = (10.04, 6.0, 9.0)
ob_cube_001.location = (0.0, 0.0, 2.26)
ob_cube_001.scale = (1.036, 1.036, 1.596)
_m = ob_cube_001.modifiers.new('Subdivision', 'SUBSURF')
_m.levels = 4
ob_plane.location = (0.0, 0.0, 3.361)
ob_plane.scale = (5.0, 5.0, 5.0)
_m = ob_plane.modifiers.new('Solidify', 'SOLIDIFY')
_m.thickness = 0.02
_m = ob_plane.modifiers.new('Auto Smooth', 'NODES')
_m.node_group = ng_auto_smooth
_gi = [s.identifier for s in ng_auto_smooth.interface.items_tree if s.item_type == 'SOCKET' and s.in_out == 'INPUT']
_m[_gi[1]] = 0.5236  # Angle
ob_cube_002.location = (0.0426, 0.1514, 5.186)
ob_cube_002.rotation_euler = (3.142, 0.03769, -3.142)
_m = ob_cube_002.modifiers.new('Subdivision', 'SUBSURF')
_m.levels = 4
ob_point_001.location = (-4.96, -14.0, 9.0)
ob_cube_003.location = (0.9337, 2.469, 5.702)
ob_cube_003.rotation_euler = (-0.2411, -0.08393, -0.0154)
ob_cube_003.scale = (-0.1945, -0.1945, -0.1945)
_m = ob_cube_003.modifiers.new('Subdivision', 'SUBSURF')
_m.levels = 2
ob_cube_004.location = (0.2803, -3.202, 5.432)
ob_cube_004.rotation_euler = (-0.1947, -0.288, -4.377)
ob_cube_004.scale = (-0.1945, -0.1945, -0.1945)
_m = ob_cube_004.modifiers.new('Subdivision', 'SUBSURF')
_m.levels = 2
ob_cube_005.location = (-1.251, 1.395, 5.798)
ob_cube_005.rotation_euler = (-0.2411, -0.08393, -0.0154)
ob_cube_005.scale = (-0.1945, -0.1945, -0.1945)
_m = ob_cube_005.modifiers.new('Subdivision', 'SUBSURF')
_m.levels = 2

# ---- collection membership
col_collection.objects.link(ob_cube)
col_collection.objects.link(ob_point)
col_collection.objects.link(ob_cube_001)
col_collection.objects.link(ob_plane)
col_collection.objects.link(ob_cube_002)
col_collection.objects.link(ob_point_001)
col_collection.objects.link(ob_cube_003)
col_collection.objects.link(ob_cube_004)
col_collection.objects.link(ob_cube_005)

# ---- scene / render settings (as saved in the file)
scene.frame_start = 1; scene.frame_end = 250; scene.frame_set(45)
scene.render.engine = 'BLENDER_EEVEE_NEXT'
scene.cycles.sampling_pattern = 'TABULATED_SOBOL'
scene.cycles.use_light_tree = False
scene.view_settings.view_transform = 'Filmic'
bpy.context.view_layer.update()

# ---- added for rendering (the .blend has no active camera): camera
cam_auto = bpy.data.cameras.new('AutoCamera')
cam_auto.lens = 50.0
cam_auto.sensor_width = 36.0
cam_auto.clip_end = 1000.0
ob_auto_camera = bpy.data.objects.new('AutoCamera', cam_auto)
scene.collection.objects.link(ob_auto_camera)
ob_auto_camera.location = (15.2601, -18.2636, 15.292)
ob_auto_camera.rotation_euler = (1.09748, -7.21219e-08, 0.694738)
scene.camera = ob_auto_camera
bpy.context.view_layer.update()
